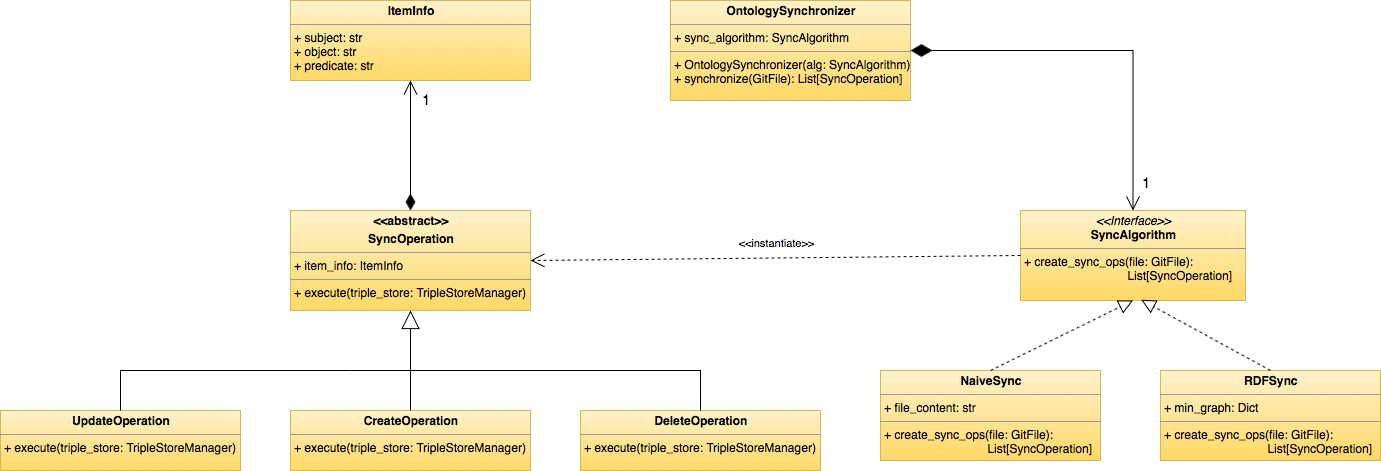

The diagram above was exported from draw.io. Its source (the exported page's mxGraphModel, read from the mxfile embedded in the PNG):
<mxGraphModel dx="1754" dy="707" grid="1" gridSize="10" guides="1" tooltips="1" connect="1" arrows="1" fold="1" page="1" pageScale="1" pageWidth="827" pageHeight="1169" math="0" shadow="0">
  <root>
    <mxCell id="WIyWlLk6GJQsqaUBKTNV-0" />
    <mxCell id="WIyWlLk6GJQsqaUBKTNV-1" parent="WIyWlLk6GJQsqaUBKTNV-0" />
    <mxCell id="dasuz_5K_N5WM-ADkPXJ-0" value="&lt;p style=&quot;margin: 0px ; margin-top: 4px ; text-align: center&quot;&gt;&lt;b&gt;OntologySynchronizer&lt;/b&gt;&lt;/p&gt;&lt;hr size=&quot;1&quot;&gt;&lt;p style=&quot;margin: 0px ; margin-left: 4px&quot;&gt;+ sync_algorithm: SyncAlgorithm&lt;/p&gt;&lt;hr size=&quot;1&quot;&gt;&lt;p style=&quot;margin: 0px ; margin-left: 4px&quot;&gt;+ OntologySynchronizer(alg: SyncAlgorithm)&lt;/p&gt;&lt;p style=&quot;margin: 0px ; margin-left: 4px&quot;&gt;+ synchronize(GitFile): List[SyncOperation]&lt;br&gt;&lt;/p&gt;" style="verticalAlign=top;align=left;overflow=fill;fontSize=12;fontFamily=Helvetica;html=1;gradientColor=#ffd966;fillColor=#fff2cc;strokeColor=#d6b656;" parent="WIyWlLk6GJQsqaUBKTNV-1" vertex="1">
      <mxGeometry x="200" y="80" width="240" height="100" as="geometry" />
    </mxCell>
    <mxCell id="dasuz_5K_N5WM-ADkPXJ-2" value="&lt;p style=&quot;margin: 0px ; margin-top: 4px ; text-align: center&quot;&gt;&lt;i&gt;&amp;lt;&amp;lt;Interface&amp;gt;&amp;gt;&lt;/i&gt;&lt;br&gt;&lt;b&gt;SyncAlgorithm&lt;/b&gt;&lt;/p&gt;&lt;hr size=&quot;1&quot;&gt;&lt;p style=&quot;margin: 0px ; margin-left: 4px&quot;&gt;+ create_sync_ops(file: GitFile):&amp;nbsp;&lt;/p&gt;&lt;p style=&quot;margin: 0px ; margin-left: 4px&quot;&gt;&amp;nbsp; &amp;nbsp; &amp;nbsp; &amp;nbsp; &amp;nbsp; &amp;nbsp; &amp;nbsp; &amp;nbsp; &amp;nbsp; &amp;nbsp; &amp;nbsp; &amp;nbsp; &amp;nbsp; &amp;nbsp; &amp;nbsp; &amp;nbsp;List[SyncOperation]&lt;/p&gt;" style="verticalAlign=top;align=left;overflow=fill;fontSize=12;fontFamily=Helvetica;html=1;gradientColor=#ffd966;fillColor=#fff2cc;strokeColor=#d6b656;" parent="WIyWlLk6GJQsqaUBKTNV-1" vertex="1">
      <mxGeometry x="550" y="290" width="225" height="90" as="geometry" />
    </mxCell>
    <mxCell id="dasuz_5K_N5WM-ADkPXJ-3" value="&lt;p style=&quot;margin: 0px ; margin-top: 4px ; text-align: center&quot;&gt;&lt;b&gt;NaiveSync&lt;/b&gt;&lt;/p&gt;&lt;hr size=&quot;1&quot;&gt;&lt;p style=&quot;margin: 0px ; margin-left: 4px&quot;&gt;+ file_content: str&lt;/p&gt;&lt;hr size=&quot;1&quot;&gt;&lt;p style=&quot;margin: 0px 0px 0px 4px&quot;&gt;+ create_sync_ops(file: GitFile):&amp;nbsp;&lt;/p&gt;&lt;p style=&quot;margin: 0px 0px 0px 4px&quot;&gt;&amp;nbsp; &amp;nbsp; &amp;nbsp; &amp;nbsp; &amp;nbsp; &amp;nbsp; &amp;nbsp; &amp;nbsp; &amp;nbsp; &amp;nbsp; &amp;nbsp; &amp;nbsp; &amp;nbsp; &amp;nbsp; &amp;nbsp; &amp;nbsp;List[SyncOperation]&lt;/p&gt;" style="verticalAlign=top;align=left;overflow=fill;fontSize=12;fontFamily=Helvetica;html=1;gradientColor=#ffd966;fillColor=#fff2cc;strokeColor=#d6b656;" parent="WIyWlLk6GJQsqaUBKTNV-1" vertex="1">
      <mxGeometry x="410" y="450" width="220" height="90" as="geometry" />
    </mxCell>
    <mxCell id="dasuz_5K_N5WM-ADkPXJ-4" value="&lt;p style=&quot;margin: 0px ; margin-top: 4px ; text-align: center&quot;&gt;&lt;b&gt;RDFSync&lt;/b&gt;&lt;/p&gt;&lt;hr size=&quot;1&quot;&gt;&lt;p style=&quot;margin: 0px ; margin-left: 4px&quot;&gt;+ min_graph: Dict&lt;/p&gt;&lt;hr size=&quot;1&quot;&gt;&lt;p style=&quot;margin: 0px 0px 0px 4px&quot;&gt;+ create_sync_ops(file: GitFile):&amp;nbsp;&lt;/p&gt;&lt;p style=&quot;margin: 0px 0px 0px 4px&quot;&gt;&amp;nbsp; &amp;nbsp; &amp;nbsp; &amp;nbsp; &amp;nbsp; &amp;nbsp; &amp;nbsp; &amp;nbsp; &amp;nbsp; &amp;nbsp; &amp;nbsp; &amp;nbsp; &amp;nbsp; &amp;nbsp; &amp;nbsp; &amp;nbsp;List[SyncOperation]&lt;/p&gt;" style="verticalAlign=top;align=left;overflow=fill;fontSize=12;fontFamily=Helvetica;html=1;gradientColor=#ffd966;fillColor=#fff2cc;strokeColor=#d6b656;" parent="WIyWlLk6GJQsqaUBKTNV-1" vertex="1">
      <mxGeometry x="690" y="450" width="220" height="90" as="geometry" />
    </mxCell>
    <mxCell id="dasuz_5K_N5WM-ADkPXJ-5" value="" style="endArrow=block;dashed=1;endFill=0;endSize=12;html=1;exitX=0.5;exitY=0;exitDx=0;exitDy=0;entryX=0.5;entryY=1;entryDx=0;entryDy=0;" parent="WIyWlLk6GJQsqaUBKTNV-1" source="dasuz_5K_N5WM-ADkPXJ-3" target="dasuz_5K_N5WM-ADkPXJ-2" edge="1">
      <mxGeometry width="160" relative="1" as="geometry">
        <mxPoint x="300" y="360" as="sourcePoint" />
        <mxPoint x="460" y="360" as="targetPoint" />
      </mxGeometry>
    </mxCell>
    <mxCell id="dasuz_5K_N5WM-ADkPXJ-6" value="" style="endArrow=block;dashed=1;endFill=0;endSize=12;html=1;exitX=0.5;exitY=0;exitDx=0;exitDy=0;entryX=0.537;entryY=0.993;entryDx=0;entryDy=0;entryPerimeter=0;" parent="WIyWlLk6GJQsqaUBKTNV-1" source="dasuz_5K_N5WM-ADkPXJ-4" target="dasuz_5K_N5WM-ADkPXJ-2" edge="1">
      <mxGeometry width="160" relative="1" as="geometry">
        <mxPoint x="300" y="360" as="sourcePoint" />
        <mxPoint x="460" y="360" as="targetPoint" />
      </mxGeometry>
    </mxCell>
    <mxCell id="dasuz_5K_N5WM-ADkPXJ-8" value="&lt;p style=&quot;margin: 0px ; margin-top: 4px ; text-align: center&quot;&gt;&lt;b&gt;UpdateOperation&lt;/b&gt;&lt;/p&gt;&lt;hr size=&quot;1&quot;&gt;&lt;p style=&quot;margin: 0px ; margin-left: 4px&quot;&gt;+ execute(triple_store: TripleStoreManager)&lt;/p&gt;" style="verticalAlign=top;align=left;overflow=fill;fontSize=12;fontFamily=Helvetica;html=1;gradientColor=#ffd966;fillColor=#fff2cc;strokeColor=#d6b656;" parent="WIyWlLk6GJQsqaUBKTNV-1" vertex="1">
      <mxGeometry x="-470" y="490" width="240" height="60" as="geometry" />
    </mxCell>
    <mxCell id="dasuz_5K_N5WM-ADkPXJ-9" value="&lt;p style=&quot;margin: 0px ; margin-top: 4px ; text-align: center&quot;&gt;&lt;b&gt;CreateOperation&lt;/b&gt;&lt;/p&gt;&lt;hr size=&quot;1&quot;&gt;&lt;p style=&quot;margin: 0px ; margin-left: 4px&quot;&gt;+ execute(triple_store: TripleStoreManager)&lt;br&gt;&lt;/p&gt;" style="verticalAlign=top;align=left;overflow=fill;fontSize=12;fontFamily=Helvetica;html=1;gradientColor=#ffd966;fillColor=#fff2cc;strokeColor=#d6b656;" parent="WIyWlLk6GJQsqaUBKTNV-1" vertex="1">
      <mxGeometry x="-180" y="490" width="240" height="60" as="geometry" />
    </mxCell>
    <mxCell id="dasuz_5K_N5WM-ADkPXJ-10" value="&lt;p style=&quot;margin: 0px ; margin-top: 4px ; text-align: center&quot;&gt;&lt;b&gt;DeleteOperation&lt;/b&gt;&lt;/p&gt;&lt;hr size=&quot;1&quot;&gt;&lt;p style=&quot;margin: 0px ; margin-left: 4px&quot;&gt;+ execute(triple_store: TripleStoreManager)&lt;br&gt;&lt;/p&gt;" style="verticalAlign=top;align=left;overflow=fill;fontSize=12;fontFamily=Helvetica;html=1;gradientColor=#ffd966;fillColor=#fff2cc;strokeColor=#d6b656;" parent="WIyWlLk6GJQsqaUBKTNV-1" vertex="1">
      <mxGeometry x="110" y="490" width="240" height="60" as="geometry" />
    </mxCell>
    <mxCell id="dasuz_5K_N5WM-ADkPXJ-14" value="&amp;lt;&amp;lt;instantiate&amp;gt;&amp;gt;" style="endArrow=open;endSize=12;dashed=1;html=1;entryX=1;entryY=0.5;entryDx=0;entryDy=0;exitX=0;exitY=0.5;exitDx=0;exitDy=0;" parent="WIyWlLk6GJQsqaUBKTNV-1" source="dasuz_5K_N5WM-ADkPXJ-2" target="dasuz_5K_N5WM-ADkPXJ-17" edge="1">
      <mxGeometry y="-15" width="160" relative="1" as="geometry">
        <mxPoint x="260" y="390" as="sourcePoint" />
        <mxPoint x="10" y="342.5" as="targetPoint" />
        <mxPoint x="1" as="offset" />
      </mxGeometry>
    </mxCell>
    <mxCell id="dasuz_5K_N5WM-ADkPXJ-15" value="1" style="endArrow=open;html=1;endSize=12;startArrow=diamondThin;startSize=19;startFill=1;edgeStyle=orthogonalEdgeStyle;align=left;verticalAlign=bottom;exitX=1;exitY=0.5;exitDx=0;exitDy=0;entryX=0.5;entryY=0;entryDx=0;entryDy=0;rounded=0;fontSize=15;" parent="WIyWlLk6GJQsqaUBKTNV-1" source="dasuz_5K_N5WM-ADkPXJ-0" target="dasuz_5K_N5WM-ADkPXJ-2" edge="1">
      <mxGeometry x="0.9135" y="7" relative="1" as="geometry">
        <mxPoint x="300" y="390" as="sourcePoint" />
        <mxPoint x="460" y="390" as="targetPoint" />
        <mxPoint as="offset" />
      </mxGeometry>
    </mxCell>
    <mxCell id="dasuz_5K_N5WM-ADkPXJ-17" value="&lt;p style=&quot;margin: 0px ; margin-top: 4px ; text-align: center&quot;&gt;&lt;b&gt;&amp;lt;&amp;lt;abstract&amp;gt;&amp;gt;&lt;/b&gt;&lt;/p&gt;&lt;p style=&quot;margin: 0px ; margin-top: 4px ; text-align: center&quot;&gt;&lt;b&gt;SyncOperation&lt;/b&gt;&lt;/p&gt;&lt;hr size=&quot;1&quot;&gt;&lt;p style=&quot;margin: 0px ; margin-left: 4px&quot;&gt;+ item_info: ItemInfo&lt;/p&gt;&lt;hr size=&quot;1&quot;&gt;&lt;p style=&quot;margin: 0px ; margin-left: 4px&quot;&gt;+ execute(triple_store: TripleStoreManager)&lt;br&gt;&lt;/p&gt;" style="verticalAlign=top;align=left;overflow=fill;fontSize=12;fontFamily=Helvetica;html=1;gradientColor=#ffd966;fillColor=#fff2cc;strokeColor=#d6b656;" parent="WIyWlLk6GJQsqaUBKTNV-1" vertex="1">
      <mxGeometry x="-180" y="290" width="240" height="100" as="geometry" />
    </mxCell>
    <mxCell id="dasuz_5K_N5WM-ADkPXJ-18" value="&lt;p style=&quot;margin: 0px ; margin-top: 4px ; text-align: center&quot;&gt;&lt;b&gt;ItemInfo&lt;/b&gt;&lt;/p&gt;&lt;hr size=&quot;1&quot;&gt;&lt;p style=&quot;margin: 0px ; margin-left: 4px&quot;&gt;+ subject: str&lt;/p&gt;&lt;p style=&quot;margin: 0px ; margin-left: 4px&quot;&gt;+ object: str&lt;/p&gt;&lt;p style=&quot;margin: 0px ; margin-left: 4px&quot;&gt;+ predicate: str&lt;/p&gt;" style="verticalAlign=top;align=left;overflow=fill;fontSize=12;fontFamily=Helvetica;html=1;gradientColor=#ffd966;fillColor=#fff2cc;strokeColor=#d6b656;" parent="WIyWlLk6GJQsqaUBKTNV-1" vertex="1">
      <mxGeometry x="-180" y="80" width="240" height="80" as="geometry" />
    </mxCell>
    <mxCell id="dasuz_5K_N5WM-ADkPXJ-19" value="1" style="endArrow=open;html=1;endSize=12;startArrow=diamondThin;startSize=14;startFill=1;edgeStyle=orthogonalEdgeStyle;align=left;verticalAlign=bottom;fontSize=15;exitX=0.5;exitY=0;exitDx=0;exitDy=0;entryX=0.5;entryY=1;entryDx=0;entryDy=0;" parent="WIyWlLk6GJQsqaUBKTNV-1" source="dasuz_5K_N5WM-ADkPXJ-17" target="dasuz_5K_N5WM-ADkPXJ-18" edge="1">
      <mxGeometry x="0.52" y="-10" relative="1" as="geometry">
        <mxPoint x="-400" y="470" as="sourcePoint" />
        <mxPoint x="-240" y="470" as="targetPoint" />
        <mxPoint as="offset" />
      </mxGeometry>
    </mxCell>
    <mxCell id="dasuz_5K_N5WM-ADkPXJ-20" value="" style="endArrow=block;endSize=16;endFill=0;html=1;fontSize=15;entryX=0.5;entryY=1;entryDx=0;entryDy=0;exitX=0.5;exitY=0;exitDx=0;exitDy=0;" parent="WIyWlLk6GJQsqaUBKTNV-1" source="dasuz_5K_N5WM-ADkPXJ-9" target="dasuz_5K_N5WM-ADkPXJ-17" edge="1">
      <mxGeometry width="160" relative="1" as="geometry">
        <mxPoint x="-320" y="470" as="sourcePoint" />
        <mxPoint x="-160" y="470" as="targetPoint" />
      </mxGeometry>
    </mxCell>
    <mxCell id="dasuz_5K_N5WM-ADkPXJ-21" value="" style="endArrow=none;html=1;fontSize=15;exitX=0.5;exitY=0;exitDx=0;exitDy=0;rounded=0;" parent="WIyWlLk6GJQsqaUBKTNV-1" source="dasuz_5K_N5WM-ADkPXJ-8" edge="1">
      <mxGeometry width="50" height="50" relative="1" as="geometry">
        <mxPoint x="-270" y="490" as="sourcePoint" />
        <mxPoint x="-120" y="450" as="targetPoint" />
        <Array as="points">
          <mxPoint x="-350" y="450" />
        </Array>
      </mxGeometry>
    </mxCell>
    <mxCell id="dasuz_5K_N5WM-ADkPXJ-22" value="" style="endArrow=none;html=1;fontSize=15;exitX=0.5;exitY=0;exitDx=0;exitDy=0;rounded=0;" parent="WIyWlLk6GJQsqaUBKTNV-1" source="dasuz_5K_N5WM-ADkPXJ-10" edge="1">
      <mxGeometry width="50" height="50" relative="1" as="geometry">
        <mxPoint x="-50" y="470" as="sourcePoint" />
        <mxPoint x="-120" y="450" as="targetPoint" />
        <Array as="points">
          <mxPoint x="230" y="450" />
        </Array>
      </mxGeometry>
    </mxCell>
  </root>
</mxGraphModel>